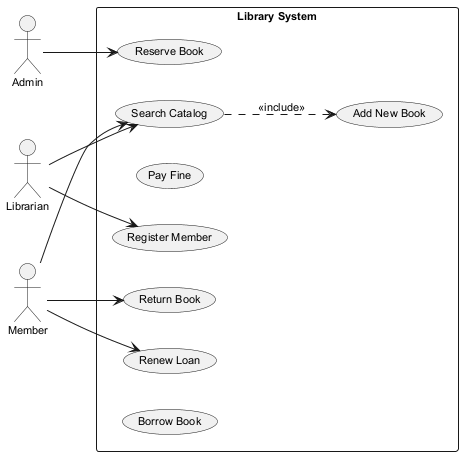

The diagram above was rendered by PlantUML. Its source (embedded in the PNG):
@startuml
skinparam backgroundColor #FFFFFF
skinparam classBackgroundColor #F1F8E9
skinparam classBorderColor #33691E
skinparam defaultFontSize 11
left to right direction
actor "Admin" as A
actor "Librarian" as L
actor "Member" as M
rectangle "Library System" {
  usecase "Add New Book" as UC_AddNewBook
  usecase "Search Catalog" as UC_SearchCatalog
  usecase "Return Book" as UC_ReturnBook
  usecase "Pay Fine" as UC_PayFine
  usecase "Register Member" as UC_RegisterMember
  usecase "Renew Loan" as UC_RenewLoan
  usecase "Reserve Book" as UC_ReserveBook
  usecase "Borrow Book" as UC_BorrowBook
}
A --> UC_ReserveBook
L --> UC_RegisterMember
L --> UC_SearchCatalog
M --> UC_ReturnBook
M --> UC_RenewLoan
M --> UC_SearchCatalog
UC_SearchCatalog ..> UC_AddNewBook : <<include>>
@enduml